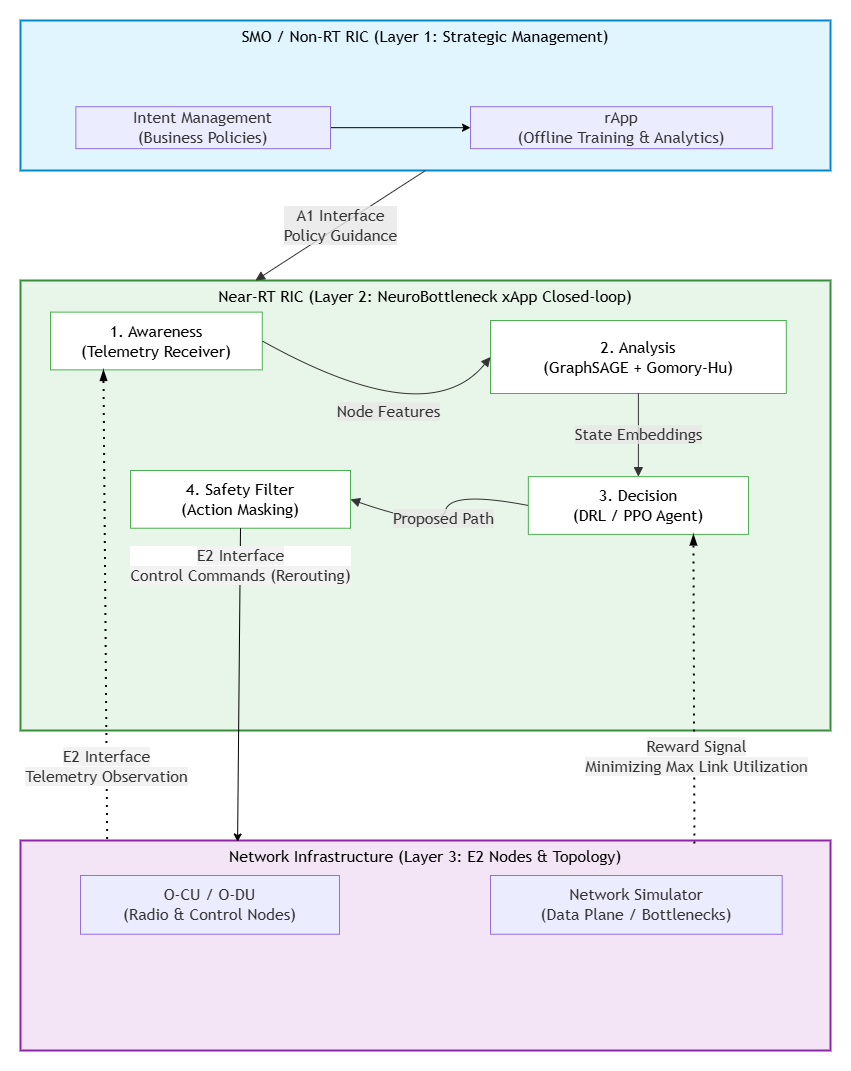

The diagram above was exported from draw.io. Its source (the exported page's mxGraphModel, read from the mxfile embedded in the PNG):
<mxGraphModel dx="947" dy="847" grid="1" gridSize="10" guides="1" tooltips="1" connect="1" arrows="1" fold="1" page="1" pageScale="1" pageWidth="850" pageHeight="1100" math="0" shadow="0">
  <root>
    <mxCell id="0" />
    <mxCell id="1" parent="0" />
    <UserObject label="" mermaidData="{&#10;  &quot;data&quot;: &quot;graph TD\n    %% Styling\n    classDef layer1 fill:#e1f5fe,stroke:#0288d1,stroke-width:2px,color:#000\n    classDef layer2 fill:#e8f5e9,stroke:#388e3c,stroke-width:2px,color:#000\n    classDef layer3 fill:#f3e5f5,stroke:#8e24aa,stroke-width:2px,color:#000\n    classDef xappbox fill:#ffffff,stroke:#4caf50,stroke-width:1px,color:#000\n\n    %% Layer 1: SMO / Non-RT RIC\n    subgraph L1 [\&quot;SMO / Non-RT RIC (Layer 1: Strategic Management)\&quot;]\n        direction LR\n        rApp[\&quot;rApp&lt;br&gt;(Offline Training &amp; Analytics)\&quot;]\n        Intent[\&quot;Intent Management&lt;br&gt;(Business Policies)\&quot;]\n    end\n    class L1 layer1\n\n    %% Layer 2: Near-RT RIC\n    subgraph L2 [\&quot;Near-RT RIC (Layer 2: NeuroBottleneck xApp Closed-loop)\&quot;]\n        direction LR\n        Awareness[\&quot;1. Awareness&lt;br&gt;(Telemetry Receiver)\&quot;]:::xappbox\n        GNN[\&quot;2. Analysis&lt;br&gt;(GraphSAGE + Gomory-Hu)\&quot;]:::xappbox\n        PPO[\&quot;3. Decision&lt;br&gt;(DRL / PPO Agent)\&quot;]:::xappbox\n        Masking[\&quot;4. Safety Filter&lt;br&gt;(Action Masking)\&quot;]:::xappbox\n\n        Awareness --&gt;|Node Features| GNN\n        GNN --&gt;|State Embeddings| PPO\n        PPO --&gt;|Proposed Path| Masking\n    end\n    class L2 layer2\n\n    %% Layer 3: Network Infrastructure\n    subgraph L3 [\&quot;Network Infrastructure (Layer 3: E2 Nodes &amp; Topology)\&quot;]\n        direction LR\n        O_CU[\&quot;O-CU / O-DU&lt;br&gt;(Radio &amp; Control Nodes)\&quot;]\n        Topology[\&quot;Network Simulator&lt;br&gt;(Data Plane / Bottlenecks)\&quot;]\n    end\n    class L3 layer3\n\n    %% Interfaces and Data Flow Between Layers\n    L1 --&gt;|A1 Interface&lt;br&gt;Policy Guidance| L2\n    Masking --&gt;|E2 Interface&lt;br&gt;Control Commands (Rerouting)| L3\n    L3 -.-&gt;|E2 Interface&lt;br&gt;Telemetry Observation| Awareness\n    L3 -.-&gt;|Reward Signal&lt;br&gt;Minimizing Max Link Utilization| PPO&quot;,&#10;  &quot;config&quot;: null&#10;}" id="wFffAlOEwMr9aaOVJLAO-21">
      <mxCell connectable="0" parent="1" style="group;transparentBounds=1;editIcon=1;lockedGroup=0;groupPadding=20;" vertex="1">
        <mxGeometry height="1707" width="860" as="geometry" />
      </mxCell>
    </UserObject>
    <UserObject label="SMO / Non-RT RIC (Layer 1: Strategic Management)" mermaidId="n:L1" mermaidBaseStyle="html=1;whiteSpace=wrap;strokeWidth=2;verticalAlign=top;fillColor=#e1f5fe;strokeColor=#0288d1;fontColor=default;fontFamily=Trebuchet MS,Verdana,Arial,sans-serif;fontSize=16;" mermaidBaseValue="SMO / Non-RT RIC (Layer 1: Strategic Management)" id="wFffAlOEwMr9aaOVJLAO-22">
      <mxCell parent="wFffAlOEwMr9aaOVJLAO-21" style="html=1;whiteSpace=wrap;strokeWidth=2;verticalAlign=top;fillColor=#e1f5fe;strokeColor=#0288d1;fontColor=default;fontFamily=Trebuchet MS,Verdana,Arial,sans-serif;fontSize=16;" vertex="1">
        <mxGeometry height="150" width="810" x="20" y="120" as="geometry" />
      </mxCell>
    </UserObject>
    <UserObject label="rApp&#10;(Offline Training &amp; Analytics)" mermaidId="n:rApp" mermaidBaseStyle="html=1;whiteSpace=wrap;strokeWidth=1;fillColor=light-dark(#ECECFF,#1f2020);strokeColor=light-dark(#9370DB,#cccccc);fontColor=light-dark(#333333,#cccccc);fontFamily=Trebuchet MS,Verdana,Arial,sans-serif;fontSize=16;" mermaidBaseValue="rApp&#10;(Offline Training &amp; Analytics)" id="wFffAlOEwMr9aaOVJLAO-23">
      <mxCell parent="wFffAlOEwMr9aaOVJLAO-22" style="html=1;whiteSpace=wrap;strokeWidth=1;fillColor=light-dark(#ECECFF,#1f2020);strokeColor=light-dark(#9370DB,#cccccc);fontColor=light-dark(#333333,#cccccc);fontFamily=Trebuchet MS,Verdana,Arial,sans-serif;fontSize=16;" vertex="1">
        <mxGeometry height="41.95402298850575" width="301.75" x="450" y="86.20689655172414" as="geometry" />
      </mxCell>
    </UserObject>
    <mxCell id="wFffAlOEwMr9aaOVJLAO-40" edge="1" parent="wFffAlOEwMr9aaOVJLAO-22" source="wFffAlOEwMr9aaOVJLAO-24" style="edgeStyle=orthogonalEdgeStyle;rounded=0;orthogonalLoop=1;jettySize=auto;html=1;" target="wFffAlOEwMr9aaOVJLAO-23" value="">
      <mxGeometry relative="1" as="geometry" />
    </mxCell>
    <UserObject label="Intent Management&#10;(Business Policies)" mermaidId="n:Intent" mermaidBaseStyle="html=1;whiteSpace=wrap;strokeWidth=1;fillColor=light-dark(#ECECFF,#1f2020);strokeColor=light-dark(#9370DB,#cccccc);fontColor=light-dark(#333333,#cccccc);fontFamily=Trebuchet MS,Verdana,Arial,sans-serif;fontSize=16;" mermaidBaseValue="Intent Management&#10;(Business Policies)" id="wFffAlOEwMr9aaOVJLAO-24">
      <mxCell parent="wFffAlOEwMr9aaOVJLAO-22" style="html=1;whiteSpace=wrap;strokeWidth=1;fillColor=light-dark(#ECECFF,#1f2020);strokeColor=light-dark(#9370DB,#cccccc);fontColor=light-dark(#333333,#cccccc);fontFamily=Trebuchet MS,Verdana,Arial,sans-serif;fontSize=16;" vertex="1">
        <mxGeometry height="41.95402298850575" width="254.62" x="55.38" y="86.20689655172414" as="geometry" />
      </mxCell>
    </UserObject>
    <UserObject label="Near-RT RIC (Layer 2: NeuroBottleneck xApp Closed-loop)" mermaidId="n:L2" mermaidBaseStyle="html=1;whiteSpace=wrap;strokeWidth=2;verticalAlign=top;fillColor=#e8f5e9;strokeColor=#388e3c;fontColor=default;fontFamily=Trebuchet MS,Verdana,Arial,sans-serif;fontSize=16;" mermaidBaseValue="Near-RT RIC (Layer 2: NeuroBottleneck xApp Closed-loop)" id="wFffAlOEwMr9aaOVJLAO-25">
      <mxCell parent="wFffAlOEwMr9aaOVJLAO-21" style="html=1;whiteSpace=wrap;strokeWidth=2;verticalAlign=top;fillColor=#e8f5e9;strokeColor=#388e3c;fontColor=default;fontFamily=Trebuchet MS,Verdana,Arial,sans-serif;fontSize=16;" vertex="1">
        <mxGeometry height="450" width="810" x="20" y="380" as="geometry" />
      </mxCell>
    </UserObject>
    <UserObject label="1. Awareness&#10;(Telemetry Receiver)" mermaidId="n:Awareness" mermaidBaseStyle="html=1;whiteSpace=wrap;strokeWidth=1;fillColor=default;strokeColor=#4caf50;fontColor=default;fontFamily=Trebuchet MS,Verdana,Arial,sans-serif;fontSize=16;" mermaidBaseValue="1. Awareness&#10;(Telemetry Receiver)" id="wFffAlOEwMr9aaOVJLAO-26">
      <mxCell parent="wFffAlOEwMr9aaOVJLAO-25" style="html=1;whiteSpace=wrap;strokeWidth=1;fillColor=default;strokeColor=#4caf50;fontColor=default;fontFamily=Trebuchet MS,Verdana,Arial,sans-serif;fontSize=16;" vertex="1">
        <mxGeometry height="57.73286467486819" width="211.79" x="30" y="31.634446397188057" as="geometry" />
      </mxCell>
    </UserObject>
    <UserObject label="4. Safety Filter&#10;(Action Masking)" mermaidId="n:Masking" mermaidBaseStyle="html=1;whiteSpace=wrap;strokeWidth=1;fillColor=default;strokeColor=#4caf50;fontColor=default;fontFamily=Trebuchet MS,Verdana,Arial,sans-serif;fontSize=16;" mermaidBaseValue="4. Safety Filter&#10;(Action Masking)" id="wFffAlOEwMr9aaOVJLAO-29">
      <mxCell parent="wFffAlOEwMr9aaOVJLAO-25" style="html=1;whiteSpace=wrap;strokeWidth=1;fillColor=default;strokeColor=#4caf50;fontColor=default;fontFamily=Trebuchet MS,Verdana,Arial,sans-serif;fontSize=16;" vertex="1">
        <mxGeometry height="57.73286467486819" width="220" x="110" y="190.00223198594023" as="geometry" />
      </mxCell>
    </UserObject>
    <UserObject label="Network Infrastructure (Layer 3: E2 Nodes &amp; Topology)" mermaidId="n:L3" mermaidBaseStyle="html=1;whiteSpace=wrap;strokeWidth=2;verticalAlign=top;fillColor=#f3e5f5;strokeColor=#8e24aa;fontColor=default;fontFamily=Trebuchet MS,Verdana,Arial,sans-serif;fontSize=16;" mermaidBaseValue="Network Infrastructure (Layer 3: E2 Nodes &amp; Topology)" id="wFffAlOEwMr9aaOVJLAO-33">
      <mxCell parent="wFffAlOEwMr9aaOVJLAO-21" style="html=1;whiteSpace=wrap;strokeWidth=2;verticalAlign=top;fillColor=#f3e5f5;strokeColor=#8e24aa;fontColor=default;fontFamily=Trebuchet MS,Verdana,Arial,sans-serif;fontSize=16;" vertex="1">
        <mxGeometry height="210" width="810" x="20" y="940" as="geometry" />
      </mxCell>
    </UserObject>
    <UserObject label="O-CU / O-DU&#10;(Radio &amp; Control Nodes)" mermaidId="n:O_CU" mermaidBaseStyle="html=1;whiteSpace=wrap;strokeWidth=1;fillColor=light-dark(#ECECFF,#1f2020);strokeColor=light-dark(#9370DB,#cccccc);fontColor=light-dark(#333333,#cccccc);fontFamily=Trebuchet MS,Verdana,Arial,sans-serif;fontSize=16;" mermaidBaseValue="O-CU / O-DU&#10;(Radio &amp; Control Nodes)" id="wFffAlOEwMr9aaOVJLAO-34">
      <mxCell parent="wFffAlOEwMr9aaOVJLAO-33" style="html=1;whiteSpace=wrap;strokeWidth=1;fillColor=light-dark(#ECECFF,#1f2020);strokeColor=light-dark(#9370DB,#cccccc);fontColor=light-dark(#333333,#cccccc);fontFamily=Trebuchet MS,Verdana,Arial,sans-serif;fontSize=16;" vertex="1">
        <mxGeometry height="58.736999999999995" width="258.97" x="60" y="35" as="geometry" />
      </mxCell>
    </UserObject>
    <UserObject label="Network Simulator&#10;(Data Plane / Bottlenecks)" mermaidId="n:Topology" mermaidBaseStyle="html=1;whiteSpace=wrap;strokeWidth=1;fillColor=light-dark(#ECECFF,#1f2020);strokeColor=light-dark(#9370DB,#cccccc);fontColor=light-dark(#333333,#cccccc);fontFamily=Trebuchet MS,Verdana,Arial,sans-serif;fontSize=16;" mermaidBaseValue="Network Simulator&#10;(Data Plane / Bottlenecks)" id="wFffAlOEwMr9aaOVJLAO-35">
      <mxCell parent="wFffAlOEwMr9aaOVJLAO-33" style="html=1;whiteSpace=wrap;strokeWidth=1;fillColor=light-dark(#ECECFF,#1f2020);strokeColor=light-dark(#9370DB,#cccccc);fontColor=light-dark(#333333,#cccccc);fontFamily=Trebuchet MS,Verdana,Arial,sans-serif;fontSize=16;" vertex="1">
        <mxGeometry height="58.736999999999995" width="291.68" x="470" y="35" as="geometry" />
      </mxCell>
    </UserObject>
    <UserObject label="A1 Interface&#10;Policy Guidance" mermaidId="e:L1-&gt;L2#0" mermaidBaseStyle="curved=1;startArrow=none;endArrow=block;endSize=7;curved=1;strokeColor=light-dark(#333333,#cccccc);html=1;fontSize=16;labelBackgroundColor=light-dark(#E8E8E88D,#2a2a2a8D);fontFamily=Trebuchet MS,Verdana,Arial,sans-serif;fontColor=light-dark(#333333,#cccccc);exitX=0.5;exitY=1;entryX=0.29;entryY=0;" mermaidBaseValue="A1 Interface&#10;Policy Guidance" id="wFffAlOEwMr9aaOVJLAO-36">
      <mxCell edge="1" parent="wFffAlOEwMr9aaOVJLAO-21" source="wFffAlOEwMr9aaOVJLAO-22" style="curved=1;startArrow=none;endArrow=block;endSize=7;strokeColor=light-dark(#333333,#cccccc);html=1;fontSize=16;labelBackgroundColor=light-dark(#E8E8E88D,#2a2a2a8D);fontFamily=Trebuchet MS,Verdana,Arial,sans-serif;fontColor=light-dark(#333333,#cccccc);exitX=0.5;exitY=1;entryX=0.29;entryY=0;rounded=0;" target="wFffAlOEwMr9aaOVJLAO-25">
        <mxGeometry relative="1" as="geometry">
          <Array as="points" />
        </mxGeometry>
      </mxCell>
    </UserObject>
    <UserObject label="2. Analysis&#10;(GraphSAGE + Gomory-Hu)" mermaidId="n:GNN" mermaidBaseStyle="html=1;whiteSpace=wrap;strokeWidth=1;fillColor=default;strokeColor=#4caf50;fontColor=default;fontFamily=Trebuchet MS,Verdana,Arial,sans-serif;fontSize=16;" mermaidBaseValue="2. Analysis&#10;(GraphSAGE + Gomory-Hu)" id="wFffAlOEwMr9aaOVJLAO-27">
      <mxCell parent="wFffAlOEwMr9aaOVJLAO-21" style="html=1;whiteSpace=wrap;strokeWidth=1;fillColor=default;strokeColor=#4caf50;fontColor=default;fontFamily=Trebuchet MS,Verdana,Arial,sans-serif;fontSize=16;" vertex="1">
        <mxGeometry height="73" width="295.81" x="490" y="420" as="geometry" />
      </mxCell>
    </UserObject>
    <UserObject label="Node Features" mermaidId="e:Awareness-&gt;GNN#0" mermaidBaseStyle="curved=1;startArrow=none;endArrow=block;endSize=7;strokeColor=light-dark(#333333,#cccccc);html=1;fontSize=16;labelBackgroundColor=light-dark(#E8E8E88D,#2a2a2a8D);fontFamily=Trebuchet MS,Verdana,Arial,sans-serif;fontColor=light-dark(#333333,#cccccc);exitX=0.76;exitY=1;entryX=0.5;entryY=0;" mermaidBaseValue="Node Features" id="wFffAlOEwMr9aaOVJLAO-30">
      <mxCell edge="1" parent="wFffAlOEwMr9aaOVJLAO-21" source="wFffAlOEwMr9aaOVJLAO-26" style="curved=1;startArrow=none;endArrow=block;endSize=7;strokeColor=light-dark(#333333,#cccccc);html=1;fontSize=16;labelBackgroundColor=light-dark(#E8E8E88D,#2a2a2a8D);fontFamily=Trebuchet MS,Verdana,Arial,sans-serif;fontColor=light-dark(#333333,#cccccc);exitX=1;exitY=0.5;entryX=0;entryY=0.5;rounded=0;exitDx=0;exitDy=0;entryDx=0;entryDy=0;" target="wFffAlOEwMr9aaOVJLAO-27">
        <mxGeometry relative="1" as="geometry">
          <Array as="points">
            <mxPoint x="427.4948665297742" y="533" />
          </Array>
        </mxGeometry>
      </mxCell>
    </UserObject>
    <UserObject label="State Embeddings" mermaidId="e:GNN-&gt;PPO#0" mermaidBaseStyle="curved=1;startArrow=none;endArrow=block;endSize=7;strokeColor=light-dark(#333333,#cccccc);html=1;fontSize=16;labelBackgroundColor=light-dark(#E8E8E88D,#2a2a2a8D);fontFamily=Trebuchet MS,Verdana,Arial,sans-serif;fontColor=light-dark(#333333,#cccccc);exitX=0.5;exitY=1;entryX=0.5;entryY=0;" mermaidBaseValue="State Embeddings" id="wFffAlOEwMr9aaOVJLAO-31">
      <mxCell edge="1" parent="wFffAlOEwMr9aaOVJLAO-21" source="wFffAlOEwMr9aaOVJLAO-27" style="curved=1;startArrow=none;endArrow=block;endSize=7;strokeColor=light-dark(#333333,#cccccc);html=1;fontSize=16;labelBackgroundColor=light-dark(#E8E8E88D,#2a2a2a8D);fontFamily=Trebuchet MS,Verdana,Arial,sans-serif;fontColor=light-dark(#333333,#cccccc);exitX=0.5;exitY=1;entryX=0.5;entryY=0;rounded=0;" target="wFffAlOEwMr9aaOVJLAO-28">
        <mxGeometry relative="1" as="geometry">
          <Array as="points" />
        </mxGeometry>
      </mxCell>
    </UserObject>
    <UserObject label="3. Decision&#10;(DRL / PPO Agent)" mermaidId="n:PPO" mermaidBaseStyle="html=1;whiteSpace=wrap;strokeWidth=1;fillColor=default;strokeColor=#4caf50;fontColor=default;fontFamily=Trebuchet MS,Verdana,Arial,sans-serif;fontSize=16;" mermaidBaseValue="3. Decision&#10;(DRL / PPO Agent)" id="wFffAlOEwMr9aaOVJLAO-28">
      <mxCell parent="wFffAlOEwMr9aaOVJLAO-21" style="html=1;whiteSpace=wrap;strokeWidth=1;fillColor=default;strokeColor=#4caf50;fontColor=default;fontFamily=Trebuchet MS,Verdana,Arial,sans-serif;fontSize=16;" vertex="1">
        <mxGeometry height="57.73286467486819" width="220.1" x="527.8499999999999" y="576.1350087873462" as="geometry" />
      </mxCell>
    </UserObject>
    <UserObject label="Proposed Path" mermaidId="e:PPO-&gt;Masking#0" mermaidBaseStyle="curved=1;startArrow=none;endArrow=block;endSize=7;strokeColor=light-dark(#333333,#cccccc);html=1;fontSize=16;labelBackgroundColor=light-dark(#E8E8E88D,#2a2a2a8D);fontFamily=Trebuchet MS,Verdana,Arial,sans-serif;fontColor=light-dark(#333333,#cccccc);exitX=0.82;exitY=1;entryX=0.5;entryY=0;" mermaidBaseValue="Proposed Path" id="wFffAlOEwMr9aaOVJLAO-32">
      <mxCell edge="1" parent="wFffAlOEwMr9aaOVJLAO-21" source="wFffAlOEwMr9aaOVJLAO-28" style="curved=1;startArrow=none;endArrow=block;endSize=7;strokeColor=light-dark(#333333,#cccccc);html=1;fontSize=16;labelBackgroundColor=light-dark(#E8E8E88D,#2a2a2a8D);fontFamily=Trebuchet MS,Verdana,Arial,sans-serif;fontColor=light-dark(#333333,#cccccc);exitX=0;exitY=0.5;rounded=0;exitDx=0;exitDy=0;entryX=1;entryY=0.5;entryDx=0;entryDy=0;" target="wFffAlOEwMr9aaOVJLAO-29">
        <mxGeometry relative="1" as="geometry">
          <Array as="points">
            <mxPoint x="450" y="590" />
            <mxPoint x="440" y="630" />
          </Array>
          <mxPoint x="400" y="620" as="targetPoint" />
        </mxGeometry>
      </mxCell>
    </UserObject>
    <mxCell id="wFffAlOEwMr9aaOVJLAO-53" edge="1" parent="wFffAlOEwMr9aaOVJLAO-21" source="wFffAlOEwMr9aaOVJLAO-33" style="endArrow=blockThin;dashed=1;html=1;dashPattern=1 3;strokeWidth=2;rounded=0;endFill=1;entryX=0.25;entryY=1;entryDx=0;entryDy=0;exitX=0.107;exitY=-0.007;exitDx=0;exitDy=0;exitPerimeter=0;" target="wFffAlOEwMr9aaOVJLAO-26" value="">
      <mxGeometry height="50" relative="1" width="50" as="geometry">
        <mxPoint x="170" y="920" as="sourcePoint" />
        <mxPoint x="270" y="870" as="targetPoint" />
      </mxGeometry>
    </mxCell>
    <mxCell id="wFffAlOEwMr9aaOVJLAO-55" connectable="0" parent="wFffAlOEwMr9aaOVJLAO-53" style="edgeLabel;html=1;align=center;verticalAlign=middle;resizable=0;points=[];" value="&lt;span style=&quot;color: rgb(51, 51, 51); font-family: &amp;quot;Trebuchet MS&amp;quot;, Verdana, Arial, sans-serif; font-size: 16px; background-color: rgba(232, 232, 232, 0.553);&quot;&gt;E2 Interface&lt;/span&gt;&lt;br style=&quot;color: rgb(51, 51, 51); font-family: &amp;quot;Trebuchet MS&amp;quot;, Verdana, Arial, sans-serif; font-size: 16px;&quot;&gt;&lt;span style=&quot;color: rgb(51, 51, 51); font-family: &amp;quot;Trebuchet MS&amp;quot;, Verdana, Arial, sans-serif; font-size: 16px; background-color: rgba(232, 232, 232, 0.553);&quot;&gt;Telemetry Observation&lt;/span&gt;" vertex="1">
      <mxGeometry relative="1" x="0.5647" y="-2" as="geometry">
        <mxPoint y="294" as="offset" />
      </mxGeometry>
    </mxCell>
    <mxCell id="wFffAlOEwMr9aaOVJLAO-57" edge="1" parent="wFffAlOEwMr9aaOVJLAO-21" source="wFffAlOEwMr9aaOVJLAO-29" style="endArrow=classic;html=1;rounded=0;exitX=0.5;exitY=1;exitDx=0;exitDy=0;entryX=0.268;entryY=0.007;entryDx=0;entryDy=0;entryPerimeter=0;" target="wFffAlOEwMr9aaOVJLAO-33" value="">
      <mxGeometry height="50" relative="1" width="50" as="geometry">
        <mxPoint x="440" y="700" as="sourcePoint" />
        <mxPoint x="490" y="650" as="targetPoint" />
      </mxGeometry>
    </mxCell>
    <mxCell id="wFffAlOEwMr9aaOVJLAO-58" connectable="0" parent="wFffAlOEwMr9aaOVJLAO-57" style="edgeLabel;html=1;align=center;verticalAlign=middle;resizable=0;points=[];" value="&lt;span style=&quot;color: rgb(51, 51, 51); font-family: &amp;quot;Trebuchet MS&amp;quot;, Verdana, Arial, sans-serif; font-size: 16px; background-color: rgba(232, 232, 232, 0.553);&quot;&gt;E2 Interface&lt;/span&gt;&lt;br style=&quot;color: rgb(51, 51, 51); font-family: &amp;quot;Trebuchet MS&amp;quot;, Verdana, Arial, sans-serif; font-size: 16px;&quot;&gt;&lt;span style=&quot;color: rgb(51, 51, 51); font-family: &amp;quot;Trebuchet MS&amp;quot;, Verdana, Arial, sans-serif; font-size: 16px; background-color: rgba(232, 232, 232, 0.553);&quot;&gt;Control Commands (Rerouting)&lt;/span&gt;" vertex="1">
      <mxGeometry relative="1" x="0.0085" y="4" as="geometry">
        <mxPoint x="-3" y="-122" as="offset" />
      </mxGeometry>
    </mxCell>
    <mxCell id="wFffAlOEwMr9aaOVJLAO-59" edge="1" parent="wFffAlOEwMr9aaOVJLAO-21" source="wFffAlOEwMr9aaOVJLAO-33" style="endArrow=blockThin;dashed=1;html=1;dashPattern=1 3;strokeWidth=2;rounded=0;endFill=1;entryX=0.75;entryY=1;entryDx=0;entryDy=0;exitX=0.832;exitY=0.014;exitDx=0;exitDy=0;exitPerimeter=0;" target="wFffAlOEwMr9aaOVJLAO-28" value="">
      <mxGeometry height="50" relative="1" width="50" as="geometry">
        <mxPoint x="440" y="700" as="sourcePoint" />
        <mxPoint x="490" y="650" as="targetPoint" />
      </mxGeometry>
    </mxCell>
    <mxCell id="wFffAlOEwMr9aaOVJLAO-60" connectable="0" parent="wFffAlOEwMr9aaOVJLAO-59" style="edgeLabel;html=1;align=center;verticalAlign=middle;resizable=0;points=[];" value="&lt;span style=&quot;color: rgb(51, 51, 51); font-family: &amp;quot;Trebuchet MS&amp;quot;, Verdana, Arial, sans-serif; font-size: 16px; background-color: rgba(232, 232, 232, 0.553);&quot;&gt;Reward Signal&lt;/span&gt;&lt;br style=&quot;color: rgb(51, 51, 51); font-family: &amp;quot;Trebuchet MS&amp;quot;, Verdana, Arial, sans-serif; font-size: 16px;&quot;&gt;&lt;span style=&quot;color: rgb(51, 51, 51); font-family: &amp;quot;Trebuchet MS&amp;quot;, Verdana, Arial, sans-serif; font-size: 16px; background-color: rgba(232, 232, 232, 0.553);&quot;&gt;Minimizing Max Link Utilization&lt;/span&gt;" vertex="1">
      <mxGeometry relative="1" x="0.0229" y="-2" as="geometry">
        <mxPoint y="71" as="offset" />
      </mxGeometry>
    </mxCell>
  </root>
</mxGraphModel>